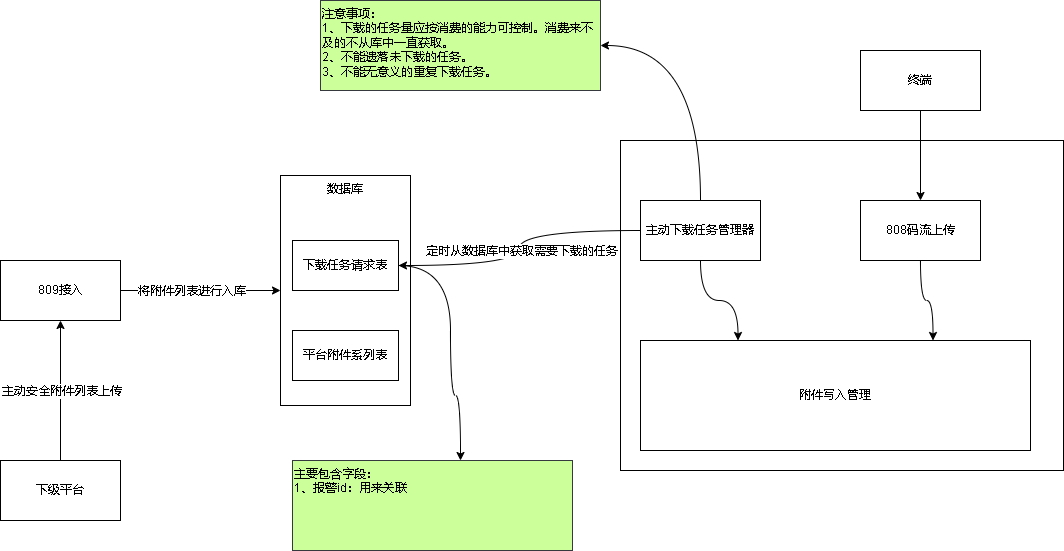

The diagram above was exported from draw.io. Its source (the exported page's mxGraphModel, read from the mxfile embedded in the PNG):
<mxGraphModel dx="1377" dy="756" grid="1" gridSize="10" guides="1" tooltips="1" connect="1" arrows="1" fold="1" page="1" pageScale="1" pageWidth="827" pageHeight="1169" math="0" shadow="0">
  <root>
    <mxCell id="0" />
    <mxCell id="1" parent="0" />
    <mxCell id="BNFnTXTp0SYZVPAifNuv-8" value="" style="edgeStyle=orthogonalEdgeStyle;rounded=0;orthogonalLoop=1;jettySize=auto;html=1;" edge="1" parent="1" source="BNFnTXTp0SYZVPAifNuv-1" target="BNFnTXTp0SYZVPAifNuv-7">
      <mxGeometry relative="1" as="geometry" />
    </mxCell>
    <mxCell id="BNFnTXTp0SYZVPAifNuv-10" value="将附件列表进行入库" style="edgeLabel;html=1;align=center;verticalAlign=middle;resizable=0;points=[];" vertex="1" connectable="0" parent="BNFnTXTp0SYZVPAifNuv-8">
      <mxGeometry x="-0.2167" y="-1" relative="1" as="geometry">
        <mxPoint x="7" y="-1" as="offset" />
      </mxGeometry>
    </mxCell>
    <mxCell id="BNFnTXTp0SYZVPAifNuv-1" value="809接入" style="rounded=0;whiteSpace=wrap;html=1;" vertex="1" parent="1">
      <mxGeometry x="120" y="290" width="120" height="60" as="geometry" />
    </mxCell>
    <mxCell id="BNFnTXTp0SYZVPAifNuv-3" style="edgeStyle=orthogonalEdgeStyle;rounded=0;orthogonalLoop=1;jettySize=auto;html=1;exitX=0.5;exitY=0;exitDx=0;exitDy=0;" edge="1" parent="1" source="BNFnTXTp0SYZVPAifNuv-2" target="BNFnTXTp0SYZVPAifNuv-1">
      <mxGeometry relative="1" as="geometry" />
    </mxCell>
    <mxCell id="BNFnTXTp0SYZVPAifNuv-4" value="主动安全附件列表上传" style="edgeLabel;html=1;align=center;verticalAlign=middle;resizable=0;points=[];" vertex="1" connectable="0" parent="BNFnTXTp0SYZVPAifNuv-3">
      <mxGeometry x="-0.1857" y="-1" relative="1" as="geometry">
        <mxPoint x="-1" y="-13" as="offset" />
      </mxGeometry>
    </mxCell>
    <mxCell id="BNFnTXTp0SYZVPAifNuv-2" value="下级平台" style="rounded=0;whiteSpace=wrap;html=1;" vertex="1" parent="1">
      <mxGeometry x="120" y="490" width="120" height="60" as="geometry" />
    </mxCell>
    <mxCell id="BNFnTXTp0SYZVPAifNuv-7" value="数据库" style="rounded=0;whiteSpace=wrap;html=1;verticalAlign=top;" vertex="1" parent="1">
      <mxGeometry x="400" y="205" width="130" height="230" as="geometry" />
    </mxCell>
    <mxCell id="BNFnTXTp0SYZVPAifNuv-29" style="edgeStyle=orthogonalEdgeStyle;rounded=0;orthogonalLoop=1;jettySize=auto;html=1;curved=1;" edge="1" parent="1" source="BNFnTXTp0SYZVPAifNuv-11" target="BNFnTXTp0SYZVPAifNuv-30">
      <mxGeometry relative="1" as="geometry">
        <mxPoint x="560" y="510" as="targetPoint" />
        <Array as="points">
          <mxPoint x="570" y="295" />
          <mxPoint x="570" y="425" />
          <mxPoint x="580" y="425" />
        </Array>
      </mxGeometry>
    </mxCell>
    <mxCell id="BNFnTXTp0SYZVPAifNuv-11" value="下载任务请求表" style="rounded=0;whiteSpace=wrap;html=1;" vertex="1" parent="1">
      <mxGeometry x="412" y="270" width="106" height="50" as="geometry" />
    </mxCell>
    <mxCell id="BNFnTXTp0SYZVPAifNuv-13" value="平台附件系列表" style="rounded=0;whiteSpace=wrap;html=1;" vertex="1" parent="1">
      <mxGeometry x="412" y="360" width="106" height="50" as="geometry" />
    </mxCell>
    <mxCell id="BNFnTXTp0SYZVPAifNuv-14" value="" style="rounded=0;whiteSpace=wrap;html=1;" vertex="1" parent="1">
      <mxGeometry x="740" y="170" width="443" height="330" as="geometry" />
    </mxCell>
    <mxCell id="BNFnTXTp0SYZVPAifNuv-16" style="edgeStyle=orthogonalEdgeStyle;rounded=0;orthogonalLoop=1;jettySize=auto;html=1;entryX=1;entryY=0.5;entryDx=0;entryDy=0;curved=1;" edge="1" parent="1" source="BNFnTXTp0SYZVPAifNuv-15" target="BNFnTXTp0SYZVPAifNuv-11">
      <mxGeometry relative="1" as="geometry" />
    </mxCell>
    <mxCell id="BNFnTXTp0SYZVPAifNuv-17" value="定时从数据库中获取需要下载的任务" style="edgeLabel;html=1;align=center;verticalAlign=middle;resizable=0;points=[];" vertex="1" connectable="0" parent="BNFnTXTp0SYZVPAifNuv-16">
      <mxGeometry x="-0.2924" y="6" relative="1" as="geometry">
        <mxPoint x="-22" y="14" as="offset" />
      </mxGeometry>
    </mxCell>
    <mxCell id="BNFnTXTp0SYZVPAifNuv-21" style="edgeStyle=orthogonalEdgeStyle;rounded=0;orthogonalLoop=1;jettySize=auto;html=1;entryX=0.25;entryY=0;entryDx=0;entryDy=0;curved=1;" edge="1" parent="1" source="BNFnTXTp0SYZVPAifNuv-15" target="BNFnTXTp0SYZVPAifNuv-18">
      <mxGeometry relative="1" as="geometry" />
    </mxCell>
    <mxCell id="BNFnTXTp0SYZVPAifNuv-27" style="edgeStyle=orthogonalEdgeStyle;rounded=0;orthogonalLoop=1;jettySize=auto;html=1;exitX=0.5;exitY=0;exitDx=0;exitDy=0;entryX=1;entryY=0.5;entryDx=0;entryDy=0;curved=1;" edge="1" parent="1" source="BNFnTXTp0SYZVPAifNuv-15" target="BNFnTXTp0SYZVPAifNuv-26">
      <mxGeometry relative="1" as="geometry" />
    </mxCell>
    <mxCell id="BNFnTXTp0SYZVPAifNuv-15" value="主动下载任务管理器" style="rounded=0;whiteSpace=wrap;html=1;" vertex="1" parent="1">
      <mxGeometry x="760" y="230" width="120" height="60" as="geometry" />
    </mxCell>
    <mxCell id="BNFnTXTp0SYZVPAifNuv-18" value="附件写入管理" style="rounded=0;whiteSpace=wrap;html=1;" vertex="1" parent="1">
      <mxGeometry x="760" y="370" width="390" height="110" as="geometry" />
    </mxCell>
    <mxCell id="BNFnTXTp0SYZVPAifNuv-20" style="edgeStyle=orthogonalEdgeStyle;rounded=0;orthogonalLoop=1;jettySize=auto;html=1;entryX=0.75;entryY=0;entryDx=0;entryDy=0;curved=1;" edge="1" parent="1" source="BNFnTXTp0SYZVPAifNuv-19" target="BNFnTXTp0SYZVPAifNuv-18">
      <mxGeometry relative="1" as="geometry" />
    </mxCell>
    <mxCell id="BNFnTXTp0SYZVPAifNuv-19" value="808码流上传" style="rounded=0;whiteSpace=wrap;html=1;" vertex="1" parent="1">
      <mxGeometry x="980" y="230" width="120" height="60" as="geometry" />
    </mxCell>
    <mxCell id="BNFnTXTp0SYZVPAifNuv-24" style="edgeStyle=orthogonalEdgeStyle;rounded=0;orthogonalLoop=1;jettySize=auto;html=1;exitX=0.5;exitY=1;exitDx=0;exitDy=0;" edge="1" parent="1" source="BNFnTXTp0SYZVPAifNuv-23" target="BNFnTXTp0SYZVPAifNuv-19">
      <mxGeometry relative="1" as="geometry" />
    </mxCell>
    <mxCell id="BNFnTXTp0SYZVPAifNuv-23" value="终端" style="rounded=0;whiteSpace=wrap;html=1;" vertex="1" parent="1">
      <mxGeometry x="980" y="80" width="120" height="60" as="geometry" />
    </mxCell>
    <mxCell id="BNFnTXTp0SYZVPAifNuv-26" value="注意事项：&lt;br&gt;1、下载的任务量应按消费的能力可控制。消费来不及的不从库中一直获取。&lt;br&gt;2、不能遗落未下载的任务。&lt;br&gt;3、不能无意义的重复下载任务。" style="rounded=0;whiteSpace=wrap;html=1;fillColor=#CCFF99;strokeColor=#36393d;verticalAlign=top;align=left;" vertex="1" parent="1">
      <mxGeometry x="440" y="30" width="280" height="90" as="geometry" />
    </mxCell>
    <mxCell id="BNFnTXTp0SYZVPAifNuv-30" value="主要包含字段：&lt;br&gt;1、报警id：用来关联" style="rounded=0;whiteSpace=wrap;html=1;fillColor=#CCFF99;strokeColor=#36393d;verticalAlign=top;align=left;" vertex="1" parent="1">
      <mxGeometry x="412" y="490" width="280" height="90" as="geometry" />
    </mxCell>
  </root>
</mxGraphModel>